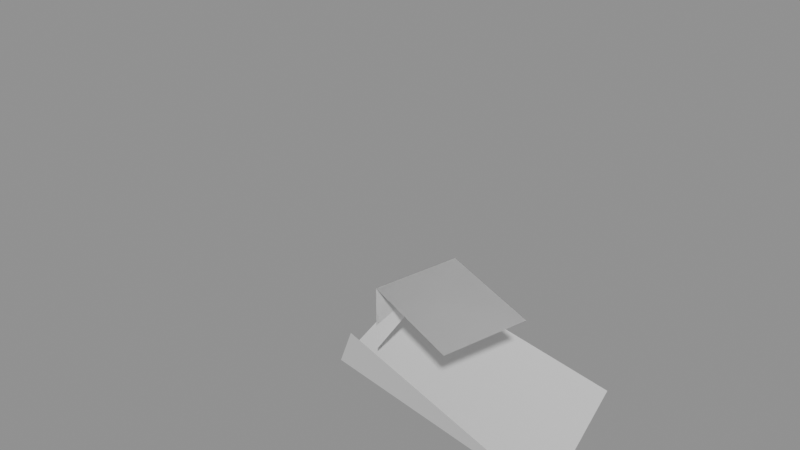 # Source: scene.blend  (saved by Blender 4.5.92; exported with 4.5.12 LTS)
import bpy
from mathutils import Matrix  # noqa: F401  (used for matrix-valued properties, if any)

bpy.ops.wm.read_factory_settings(use_empty=True)
scene = bpy.context.scene
scene.name = 'Integrated'

# ---- collections
col_nested = bpy.data.collections.new('Nested'); scene.collection.children.link(col_nested)

# ---- meshes
me_sharedgeometry = bpy.data.meshes.new('SharedGeometry')
me_sharedgeometry.from_pydata([(0.0, 0.0, 0.0), (2.0, 0.0, 0.0), (2.0, 1.0, 0.0), (0.0, 1.0, 0.0), (0.0, 0.0, 1.5)], [], [(0, 1, 2, 3), (1, 0, 4)])
me_sharedgeometry.polygons.foreach_set('use_smooth', [1, 0])
_uv = me_sharedgeometry.uv_layers.new(name='Detail')
_uv.uv.foreach_set('vector', [0.0, 0.0, 0.25, 1.0, 0.5, 0.0, 0.75, 1.0, 0.25, 1.0, 0.0, 0.0, 1.0, 0.0])
_uv = me_sharedgeometry.uv_layers.new(name='Render')
_uv.uv.foreach_set('vector', [0.25, 0.0, 0.5, 1.0, 0.75, 0.0, 1.0, 1.0, 0.5, 0.0, 0.25, 1.0, 1.25, 0.0])
_uv.active_render = True
me_sharedgeometry.update()
me_independentgeometry = bpy.data.meshes.new('IndependentGeometry')
me_independentgeometry.from_pydata([(0.0, 0.0, 0.0), (2.0, 0.0, 0.0), (2.0, 1.0, 0.0), (0.0, 1.0, 0.0), (0.0, 0.0, 2.5)], [], [(0, 1, 2, 3), (1, 0, 4)])
me_independentgeometry.polygons.foreach_set('use_smooth', [1, 0])
_uv = me_independentgeometry.uv_layers.new(name='Detail')
_uv.uv.foreach_set('vector', [0.0, 0.0, 0.25, 1.0, 0.5, 0.0, 0.75, 1.0, 0.25, 1.0, 0.0, 0.0, 1.0, 0.0])
_uv = me_independentgeometry.uv_layers.new(name='Render')
_uv.uv.foreach_set('vector', [0.25, 0.0, 0.5, 1.0, 0.75, 0.0, 1.0, 1.0, 0.5, 0.0, 0.25, 1.0, 1.25, 0.0])
_uv.active_render = True
me_independentgeometry.update()

# ---- objects
ob_root = bpy.data.objects.new('Root', None)
ob_meshparent = bpy.data.objects.new('MeshParent', me_sharedgeometry)
ob_emptyroot = bpy.data.objects.new('EmptyRoot', None)
ob_mesh = bpy.data.objects.new('mesh', None)
ob_sharedchild = bpy.data.objects.new('SharedChild', me_sharedgeometry)
ob_sharedroot = bpy.data.objects.new('SharedRoot', me_sharedgeometry)
ob_independent = bpy.data.objects.new('Independent', me_independentgeometry)

# ---- transforms, parenting, visibility, modifiers, constraints
ob_root.location = (1.25, -2.5, 3.75)
ob_root.rotation_euler = (0.23, -0.41, 0.67)
ob_root.scale = (2.0, -3.0, 0.5)
ob_root.delta_location = (-0.5, 0.25, 0.75)
ob_root.delta_rotation_euler = (-0.31, 0.19, 0.53)
ob_root.delta_scale = (0.75, 1.25, -2.0)
ob_root.hide_render = True
ob_meshparent.parent = ob_root
ob_meshparent.matrix_parent_inverse = Matrix(((1.0, 0.2, 0.0, -1.0), (0.0, 0.75, -0.1, 2.0), (0.3, 0.0, 1.25, -3.0), (0.0, 0.0, 0.0, 1.0)))
ob_meshparent.location = (1.25, -2.5, 3.75)
ob_meshparent.rotation_euler = (0.23, -0.41, 0.67)
ob_meshparent.scale = (2.0, -3.0, 0.5)
ob_meshparent.delta_location = (-0.5, 0.25, 0.75)
ob_meshparent.delta_rotation_euler = (-0.31, 0.19, 0.53)
ob_meshparent.delta_scale = (0.75, 1.25, -2.0)
ob_emptyroot.location = (1.25, -2.5, 3.75)
ob_emptyroot.rotation_euler = (0.23, -0.41, 0.67)
ob_emptyroot.scale = (2.0, -3.0, 0.5)
ob_emptyroot.delta_location = (-0.5, 0.25, 0.75)
ob_emptyroot.delta_rotation_euler = (-0.31, 0.19, 0.53)
ob_emptyroot.delta_scale = (0.75, 1.25, -2.0)
ob_mesh.parent = ob_meshparent
ob_mesh.matrix_parent_inverse = Matrix(((1.0, 0.2, 0.0, -1.0), (0.0, 0.75, -0.1, 2.0), (0.3, 0.0, 1.25, -3.0), (0.0, 0.0, 0.0, 1.0)))
ob_mesh.location = (1.25, -2.5, 3.75)
ob_mesh.rotation_euler = (0.23, -0.41, 0.67)
ob_mesh.scale = (2.0, -3.0, 0.5)
ob_mesh.delta_location = (-0.5, 0.25, 0.75)
ob_mesh.delta_rotation_euler = (-0.31, 0.19, 0.53)
ob_mesh.delta_scale = (0.75, 1.25, -2.0)
ob_sharedchild.parent = ob_mesh
ob_sharedchild.matrix_parent_inverse = Matrix(((1.0, 0.2, 0.0, -1.0), (0.0, 0.75, -0.1, 2.0), (0.3, 0.0, 1.25, -3.0), (0.0, 0.0, 0.0, 1.0)))
ob_sharedchild.location = (1.25, -2.5, 3.75)
ob_sharedchild.rotation_euler = (0.23, -0.41, 0.67)
ob_sharedchild.scale = (2.0, -3.0, 0.5)
ob_sharedchild.delta_location = (-0.5, 0.25, 0.75)
ob_sharedchild.delta_rotation_euler = (-0.31, 0.19, 0.53)
ob_sharedchild.delta_scale = (0.75, 1.25, -2.0)
ob_sharedchild.hide_render = True
ob_sharedroot.location = (1.25, -2.5, 3.75)
ob_sharedroot.rotation_euler = (0.23, -0.41, 0.67)
ob_sharedroot.scale = (2.0, -3.0, 0.5)
ob_sharedroot.delta_location = (-0.5, 0.25, 0.75)
ob_sharedroot.delta_rotation_euler = (-0.31, 0.19, 0.53)
ob_sharedroot.delta_scale = (0.75, 1.25, -2.0)
ob_independent.parent = None
ob_independent.matrix_parent_inverse = Matrix(((1.0, 0.2, 0.0, -1.0), (0.0, 0.75, -0.1, 2.0), (0.3, 0.0, 1.25, -3.0), (0.0, 0.0, 0.0, 1.0)))
ob_independent.location = (1.25, -2.5, 3.75)
ob_independent.rotation_euler = (0.23, -0.41, 0.67)
ob_independent.scale = (2.0, -3.0, 0.5)
ob_independent.delta_location = (-0.5, 0.25, 0.75)
ob_independent.delta_rotation_euler = (-0.31, 0.19, 0.53)
ob_independent.delta_scale = (0.75, 1.25, -2.0)

# ---- collection membership
scene.collection.objects.link(ob_root)
scene.collection.objects.link(ob_meshparent)
scene.collection.objects.link(ob_emptyroot)
col_nested.objects.link(ob_mesh)
col_nested.objects.link(ob_sharedchild)
col_nested.objects.link(ob_sharedroot)
col_nested.objects.link(ob_independent)
col_nested.objects.link(ob_meshparent)

# ---- scene / render settings (as saved in the file)
scene.frame_start = 1; scene.frame_end = 250; scene.frame_set(1)
scene.render.engine = 'BLENDER_EEVEE_NEXT'
scene.unit_settings.scale_length = 0.01
bpy.context.view_layer.update()

# ---- added for rendering (the .blend has no active camera and no usable light): camera, sun + grey world if the file has none
cam_auto = bpy.data.cameras.new('AutoCamera')
cam_auto.lens = 50.0
cam_auto.sensor_width = 36.0
cam_auto.clip_end = 1000.0
ob_auto_camera = bpy.data.objects.new('AutoCamera', cam_auto)
scene.collection.objects.link(ob_auto_camera)
ob_auto_camera.location = (20.5227, -24.8094, 22.0807)
ob_auto_camera.rotation_euler = (1.09748, -7.21219e-08, 0.694738)
scene.camera = ob_auto_camera
light_auto_sun = bpy.data.lights.new('AutoSun', 'SUN')
light_auto_sun.energy = 3.0
light_auto_sun.angle = 0.0523599
ob_auto_sun = bpy.data.objects.new('AutoSun', light_auto_sun)
scene.collection.objects.link(ob_auto_sun)
ob_auto_sun.rotation_euler = (0.872665, 0.174533, 0.523599)
if scene.world is None:
    world_auto = bpy.data.worlds.new('AutoWorld')
    world_auto.color = (0.3, 0.3, 0.3)
    scene.world = world_auto
bpy.context.view_layer.update()

